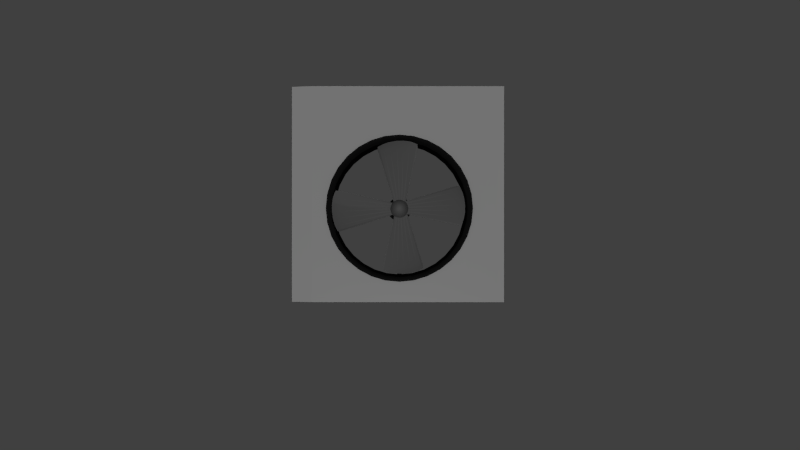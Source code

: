 # Source: pervane4.blend  (saved by Blender 2.70.0; exported with 4.5.12 LTS)
import bpy
from mathutils import Matrix  # noqa: F401  (used for matrix-valued properties, if any)

bpy.ops.wm.read_factory_settings(use_empty=True)
scene = bpy.context.scene
scene.name = 'Scene'

# ---- collections
col_collection_1 = bpy.data.collections.new('Collection 1'); scene.collection.children.link(col_collection_1)

# ---- materials (node trees are filled in below, after node groups)
mat_yuva = bpy.data.materials.new('yuva')
mat_yuva.alpha_threshold = 0.0
mat_yuva.use_transparent_shadow = False
mat_yuva.diffuse_color = (0.01599, 0.01599, 0.01599, 1.0)
mat_yuva.roughness = 0.5
mat_yuva.line_color = (0.0, 0.0, 0.0, 1.0)
mat_pervane = bpy.data.materials.new('pervane')
mat_pervane.alpha_threshold = 0.0
mat_pervane.use_transparent_shadow = False
mat_pervane.diffuse_color = (0.2529, 0.2529, 0.2529, 1.0)
mat_pervane.roughness = 0.5
mat_pervane.line_color = (0.0, 0.0, 0.0, 1.0)

# ---- material node trees

# ---- world
world_world = bpy.data.worlds.new('World'); scene.world = world_world
world_world.color = (0.05088, 0.05088, 0.05088)
world_world.use_sun_shadow = False
world_world.sun_shadow_jitter_overblur = 0.0
world_world.cycles.sampling_method = 'MANUAL'
world_world.cycles.sample_map_resolution = 256

# ---- cameras
cam_camera = bpy.data.cameras.new('Camera')
cam_camera.clip_end = 100.0
cam_camera.lens = 35.0
cam_camera.sensor_width = 64.0
cam_camera.sensor_height = 18.0
cam_camera.ortho_scale = 7.314
cam_camera.dof.focus_distance = 0.0
cam_camera.dof.aperture_fstop = 128.0

# ---- lights
light_point_001 = bpy.data.lights.new('Point.001', 'POINT')
light_point_001.transmission_factor = 0.0
light_point_001.energy = 100.0
light_point_001.shadow_buffer_clip_start = 0.5
light_point_001.shadow_soft_size = 0.1
light_point_001.shadow_maximum_resolution = 0.006
light_point_001.use_absolute_resolution = True
light_point_001.cycles.use_multiple_importance_sampling = False
light_sun = bpy.data.lights.new('Sun', 'SUN')
light_sun.transmission_factor = 0.0
light_sun.angle = 0.1993
light_sun.energy = 0.5
light_sun.shadow_buffer_clip_start = 0.5
light_sun.shadow_soft_size = 0.1
light_sun.shadow_cascade_max_distance = 1000.0
light_sun.cycles.use_multiple_importance_sampling = False

# ---- meshes
me_cube = bpy.data.meshes.new('Cube')
me_cube.from_pydata([(-1.0, 0.663, -1.0), (-1.0, 0.663, 1.0), (-1.0, 0.8567, 1.0), (-1.0, 0.8567, -1.0), (-1.0, -0.716, -1.0), (-1.0, -0.716, 1.0), (-0.657, 0.663, 1.0), (-0.657, 0.8567, 1.0), (-0.657, 0.8567, -1.0), (-0.657, 0.663, -1.0), (-1.0, -0.8838, -1.084), (-1.0, -0.8838, 0.9156), (-0.657, -0.716, 1.0), (-0.657, -0.716, -1.0), (0.651, 0.663, 1.0), (0.651, 0.8567, 1.0), (0.651, 0.8567, -1.0), (0.651, 0.663, -1.0), (-0.657, -0.8838, -1.084), (-0.657, -0.8838, 0.9156), (0.651, -0.716, 1.0), (-1.955e-07, -0.6, 1.0), (0.1171, -0.5885, 1.0), (0.2296, -0.5543, 1.0), (-0.1171, -0.5885, 1.0), (-0.2296, -0.5543, 1.0), (-0.3333, -0.4989, 1.0), (-0.4243, -0.4243, 1.0), (-0.4989, -0.3333, 1.0), (-0.5543, -0.2296, 1.0), (-0.5885, -0.1171, 1.0), (-0.6, 5.794e-07, 1.0), (-0.5885, 0.1171, 1.0), (-0.5543, 0.2296, 1.0), (-0.4989, 0.3333, 1.0), (-0.4243, 0.4243, 1.0), (-0.3333, 0.4989, 1.0), (-0.2296, 0.5543, 1.0), (-0.1171, 0.5885, 1.0), (0.0, 0.6, 1.0), (0.1171, 0.5885, 1.0), (0.2296, 0.5543, 1.0), (0.3333, 0.4989, 1.0), (0.4243, 0.4243, 1.0), (0.4989, 0.3333, 1.0), (0.5543, 0.2296, 1.0), (0.5885, 0.1171, 1.0), (0.6, 4.53e-08, 1.0), (0.5885, -0.1171, 1.0), (0.5543, -0.2296, 1.0), (0.4989, -0.3333, 1.0), (0.4243, -0.4243, 1.0), (0.3333, -0.4989, 1.0), (-0.6, 5.794e-07, -1.0), (-0.5885, 0.1171, -1.0), (-0.5543, 0.2296, -1.0), (-0.5885, -0.1171, -1.0), (-0.5543, -0.2296, -1.0), (-0.4989, -0.3333, -1.0), (-0.4243, -0.4243, -1.0), (-0.3333, -0.4989, -1.0), (-0.2296, -0.5543, -1.0), (-0.1171, -0.5885, -1.0), (0.651, -0.716, -1.0), (-0.4989, 0.3333, -1.0), (-1.955e-07, -0.6, -1.0), (0.1171, -0.5885, -1.0), (0.2296, -0.5543, -1.0), (0.3333, -0.4989, -1.0), (0.4243, -0.4243, -1.0), (0.4989, -0.3333, -1.0), (0.5543, -0.2296, -1.0), (0.5885, -0.1171, -1.0), (0.6, 4.53e-08, -1.0), (0.5885, 0.1171, -1.0), (0.5543, 0.2296, -1.0), (0.4989, 0.3333, -1.0), (0.4243, 0.4243, -1.0), (0.3333, 0.4989, -1.0), (0.2296, 0.5543, -1.0), (0.1171, 0.5885, -1.0), (0.0, 0.6, -1.0), (-0.1171, 0.5885, -1.0), (-0.2296, 0.5543, -1.0), (-0.3333, 0.4989, -1.0), (-0.4243, 0.4243, -1.0), (0.7681, 0.663, 1.0), (0.7681, 0.8567, 1.0), (0.7681, 0.8567, -1.0), (0.7681, 0.663, -1.0), (0.651, -0.8838, -1.084), (0.651, -0.8838, 0.9156), (0.7681, -0.716, 1.0), (0.7681, -0.716, -1.0), (0.7681, -0.8838, -1.084), (0.7681, -0.8838, 0.9156)], [], [(0, 1, 2, 3), (87, 88, 16, 15), (95, 94, 93, 92), (18, 19, 11, 10), (16, 88, 89, 17), (7, 2, 1, 6), (15, 16, 8, 7), (91, 90, 94, 95), (8, 16, 17, 9), (87, 15, 14, 86), (19, 18, 90, 91), (0, 9, 13, 4), (7, 8, 3, 2), (86, 14, 20, 92), (6, 1, 5, 12), (17, 89, 93, 63), (9, 0, 3, 8), (15, 7, 6, 14), (85, 64, 9), (9, 84, 85), (9, 83, 84), (9, 82, 83), (9, 81, 82), (9, 17, 81), (17, 80, 81), (17, 79, 80), (17, 78, 79), (17, 77, 78), (17, 76, 77), (17, 75, 76), (17, 74, 75), (17, 73, 74), (17, 63, 73), (63, 72, 73), (63, 71, 72), (63, 70, 71), (63, 69, 70), (63, 68, 69), (63, 67, 68), (63, 66, 67), (63, 65, 66), (63, 13, 62, 65), (64, 55, 9), (13, 61, 62), (13, 60, 61), (13, 59, 60), (13, 58, 59), (13, 57, 58), (13, 56, 57), (13, 53, 56), (55, 54, 9), (54, 53, 9), (13, 9, 53), (86, 89, 88, 87), (52, 23, 20), (20, 51, 52), (20, 50, 51), (20, 49, 50), (20, 48, 49), (20, 47, 48), (20, 14, 47), (14, 46, 47), (14, 45, 46), (14, 44, 45), (14, 43, 44), (14, 42, 43), (14, 41, 42), (14, 40, 41), (14, 39, 40), (14, 6, 39), (6, 38, 39), (6, 37, 38), (6, 36, 37), (6, 35, 36), (6, 34, 35), (6, 33, 34), (6, 32, 33), (6, 31, 32), (6, 12, 31), (12, 30, 31), (12, 29, 30), (12, 28, 29), (12, 27, 28), (12, 26, 27), (12, 25, 26), (12, 24, 25), (12, 20, 21, 24), (22, 21, 20), (23, 22, 20), (1, 0, 4, 5), (20, 12, 19, 91), (92, 93, 89, 86), (63, 93, 94, 90), (12, 5, 11, 19), (13, 63, 90, 18), (92, 20, 91, 95), (10, 11, 5, 4), (4, 13, 18, 10), (80, 40, 39, 81), (79, 41, 40, 80), (78, 42, 41, 79), (77, 43, 42, 78), (76, 44, 43, 77), (75, 45, 44, 76), (74, 46, 45, 75), (73, 47, 46, 74), (72, 48, 47, 73), (71, 49, 48, 72), (70, 50, 49, 71), (69, 51, 50, 70), (68, 52, 51, 69), (67, 23, 52, 68), (66, 22, 23, 67), (65, 21, 22, 66), (62, 24, 21, 65), (61, 25, 24, 62), (60, 26, 25, 61), (59, 27, 26, 60), (58, 28, 27, 59), (57, 29, 28, 58), (56, 30, 29, 57), (53, 31, 30, 56), (54, 32, 31, 53), (55, 33, 32, 54), (64, 34, 33, 55), (85, 35, 34, 64), (84, 36, 35, 85), (83, 37, 36, 84), (38, 82, 81, 39), (82, 38, 37, 83)])
me_cube.use_remesh_preserve_volume = False
me_cube.use_remesh_preserve_attributes = False
me_cube.use_mirror_vertex_groups = False
me_cube.update()
me_cube_005 = bpy.data.meshes.new('Cube.005')
me_cube_005.from_pydata([(0.03333, -30.0, -1.0), (-0.03333, -30.0, -1.0), (-0.03333, 30.0, -1.0), (0.03333, 30.0, -1.0), (0.03333, -30.0, 1.0), (-0.03333, -30.0, 1.0), (-0.03333, 30.0, 1.0), (0.03333, 30.0, 1.0), (-1.0, -1.0, -1.0), (-1.0, 1.0, -1.0), (1.0, 1.0, -1.0), (1.0, -1.0, -1.0), (-1.0, -1.0, 1.0), (-1.0, 1.0, 1.0), (1.0, 1.0, 1.0), (1.0, -1.0, 1.0), (-0.001208, 30.0, -0.1729), (-0.001208, 30.0, 39.83), (0.1939, 29.42, -0.1729), (0.1939, 29.42, 39.83), (0.3815, 27.72, -0.1729), (0.3815, 27.72, 39.83), (0.5544, 24.94, -0.1729), (0.5544, 24.94, 39.83), (0.7059, 21.21, -0.1729), (0.7059, 21.21, 39.83), (0.8303, 16.67, -0.1729), (0.8303, 16.67, 39.83), (0.9227, 11.48, -0.1729), (0.9227, 11.48, 39.83), (0.9796, 5.853, -0.1729), (0.9796, 5.853, 39.83), (0.9988, 2.265e-06, -0.1729), (0.9988, 2.265e-06, 39.83), (0.9796, -5.853, -0.1729), (0.9796, -5.853, 39.83), (0.9227, -11.48, -0.1729), (0.9227, -11.48, 39.83), (0.8303, -16.67, -0.1729), (0.8303, -16.67, 39.83), (0.7059, -21.21, -0.1729), (0.7059, -21.21, 39.83), (0.5544, -24.94, -0.1729), (0.5544, -24.94, 39.83), (0.3815, -27.72, -0.1729), (0.3815, -27.72, 39.83), (0.1939, -29.42, -0.1729), (0.1939, -29.42, 39.83), (-0.001208, -30.0, -0.1729), (-0.001208, -30.0, 39.83), (-0.1963, -29.42, -0.1729), (-0.1963, -29.42, 39.83), (-0.3839, -27.72, -0.1729), (-0.3839, -27.72, 39.83), (-0.5568, -24.94, -0.1729), (-0.5568, -24.94, 39.83), (-0.7083, -21.21, -0.1729), (-0.7083, -21.21, 39.83), (-0.8327, -16.67, -0.1729), (-0.8327, -16.67, 39.83), (-0.9251, -11.48, -0.1729), (-0.9251, -11.48, 39.83), (-0.982, -5.853, -0.1729), (-0.982, -5.853, 39.83), (-1.001, 2.897e-05, -0.1729), (-1.001, 2.897e-05, 39.83), (-0.982, 5.853, -0.1729), (-0.982, 5.853, 39.83), (-0.9251, 11.48, -0.1729), (-0.9251, 11.48, 39.83), (-0.8327, 16.67, -0.1729), (-0.8327, 16.67, 39.83), (-0.7083, 21.21, -0.1729), (-0.7083, 21.21, 39.83), (-0.5568, 24.94, -0.1729), (-0.5568, 24.94, 39.83), (-0.3839, 27.72, -0.1729), (-0.3839, 27.72, 39.83), (-0.1963, 29.42, -0.1729), (-0.1963, 29.42, 39.83), (-0.001208, 29.23, 39.83), (0.1889, 28.67, 39.83), (0.3717, 27.01, 39.83), (0.5402, 24.31, 39.83), (0.6878, 20.67, 39.83), (0.809, 16.24, 39.83), (0.8991, 11.19, 39.83), (0.9545, 5.703, 39.83), (0.9732, 2.425e-06, 39.83), (0.9545, -5.703, 39.83), (0.8991, -11.19, 39.83), (0.809, -16.24, 39.83), (0.6878, -20.67, 39.83), (0.5402, -24.31, 39.83), (0.3717, -27.01, 39.83), (0.1889, -28.67, 39.83), (-0.001208, -29.23, 39.83), (-0.1913, -28.67, 39.83), (-0.3741, -27.01, 39.83), (-0.5426, -24.31, 39.83), (-0.6903, -20.67, 39.83), (-0.8114, -16.24, 39.83), (-0.9015, -11.19, 39.83), (-0.9569, -5.703, 39.83), (-0.9757, 2.845e-05, 39.83), (-0.9569, 5.703, 39.83), (-0.9015, 11.19, 39.83), (-0.8114, 16.24, 39.83), (-0.6903, 20.67, 39.83), (-0.5426, 24.31, 39.83), (-0.3741, 27.01, 39.83), (-0.1913, 28.67, 39.83), (-0.1913, 28.67, -0.1729), (-0.3741, 27.01, -0.1729), (-0.5426, 24.31, -0.1729), (-0.6903, 20.67, -0.1729), (-0.8114, 16.24, -0.1729), (-0.9015, 11.19, -0.1729), (-0.9569, 5.703, -0.1729), (-0.9757, 2.845e-05, -0.1729), (-0.9569, -5.703, -0.1729), (-0.9015, -11.19, -0.1729), (-0.8114, -16.24, -0.1729), (-0.6903, -20.67, -0.1729), (-0.5426, -24.31, -0.1729), (-0.3741, -27.01, -0.1729), (-0.1913, -28.67, -0.1729), (-0.001208, -29.23, -0.1729), (0.1889, -28.67, -0.1729), (0.3717, -27.01, -0.1729), (0.5402, -24.31, -0.1729), (0.6878, -20.67, -0.1729), (0.809, -16.24, -0.1729), (0.8991, -11.19, -0.1729), (0.9545, -5.703, -0.1729), (0.9732, 2.425e-06, -0.1729), (0.9545, 5.703, -0.1729), (0.8991, 11.19, -0.1729), (0.809, 16.24, -0.1729), (0.6878, 20.67, -0.1729), (0.5402, 24.31, -0.1729), (0.3717, 27.01, -0.1729), (0.1889, 28.67, -0.1729), (-0.001208, 29.23, -0.1729), (-0.08618, 2.542e-07, 19.47), (-0.08453, 0.5044, 19.47), (-0.07962, 0.9894, 19.47), (-0.07166, 1.436, 19.47), (-0.06094, 1.828, 19.47), (-0.04788, 2.15, 19.47), (-0.03298, 2.389, 19.47), (-0.01681, 2.536, 19.47), (4.14e-08, 2.586, 19.47), (0.01681, 2.536, 19.47), (0.03298, 2.389, 19.47), (0.04788, 2.15, 19.47), (0.06094, 1.828, 19.47), (0.07166, 1.436, 19.47), (0.07962, 0.9894, 19.47), (0.08453, 0.5044, 19.47), (0.08618, -1.545e-08, 19.47), (0.08453, -0.5044, 19.47), (0.07962, -0.9894, 19.47), (0.07166, -1.436, 19.47), (0.06094, -1.828, 19.47), (0.04788, -2.15, 19.47), (0.03298, -2.389, 19.47), (0.01681, -2.536, 19.47), (2.598e-08, -2.586, 19.47), (-0.01681, -2.536, 19.47), (-0.03298, -2.389, 19.47), (-0.04788, -2.15, 19.47), (-0.06094, -1.828, 19.47), (-0.07166, -1.436, 19.47), (-0.07962, -0.9894, 19.47), (-0.08453, -0.5044, 19.47), (-0.1717, -1.254e-07, 17.56), (-0.1684, 1.005, 17.56), (-0.1586, 1.971, 17.56), (-0.1427, 2.861, 17.56), (-0.1214, 3.642, 17.56), (-0.09537, 4.282, 17.56), (-0.06569, 4.758, 17.56), (-0.03349, 5.051, 17.56), (5.117e-08, 5.15, 17.56), (0.03349, 5.051, 17.56), (0.06569, 4.758, 17.56), (0.09537, 4.282, 17.56), (0.1214, 3.642, 17.56), (0.1427, 2.861, 17.56), (0.1586, 1.971, 17.56), (0.1684, 1.005, 17.56), (0.1717, -6.626e-07, 17.56), (0.1684, -1.005, 17.56), (0.1586, -1.971, 17.56), (0.1427, -2.861, 17.56), (0.1214, -3.642, 17.56), (0.09537, -4.282, 17.56), (0.06569, -4.758, 17.56), (0.03349, -5.051, 17.56), (2.047e-08, -5.15, 17.56), (-0.03349, -5.051, 17.56), (-0.06569, -4.758, 17.56), (-0.09537, -4.282, 17.56), (-0.1214, -3.642, 17.56), (-0.1427, -2.861, 17.56), (-0.1586, -1.971, 17.56), (-0.1684, -1.005, 17.56), (-0.1717, -1.254e-07, 3.31), (-0.1684, 1.005, 3.31), (-0.1586, 1.971, 3.31), (-0.1427, 2.861, 3.31), (-0.1214, 3.642, 3.31), (-0.09537, 4.282, 3.31), (-0.06569, 4.758, 3.31), (-0.03349, 5.051, 3.31), (4.775e-08, 5.15, 3.31), (0.03349, 5.051, 3.31), (0.06569, 4.758, 3.31), (0.09537, 4.282, 3.31), (0.1214, 3.642, 3.31), (0.1427, 2.861, 3.31), (0.1586, 1.971, 3.31), (0.1684, 1.005, 3.31), (0.1717, -6.626e-07, 3.31), (0.1684, -1.005, 3.31), (0.1586, -1.971, 3.31), (0.1427, -2.861, 3.31), (0.1214, -3.642, 3.31), (0.09537, -4.282, 3.31), (0.06569, -4.758, 3.31), (0.03349, -5.051, 3.31), (1.705e-08, -5.15, 3.31), (-0.03349, -5.051, 3.31), (-0.06569, -4.758, 3.31), (-0.09537, -4.282, 3.31), (-0.1214, -3.642, 3.31), (-0.1427, -2.861, 3.31), (-0.1586, -1.971, 3.31), (-0.1684, -1.005, 3.31), (-0.0981, 2.285e-07, 0.5005), (-0.09621, 0.5741, 0.5005), (-0.09063, 1.126, 0.5005), (-0.08156, 1.635, 0.5005), (-0.06936, 2.081, 0.5005), (-0.0545, 2.447, 0.5005), (-0.03754, 2.719, 0.5005), (-0.01914, 2.886, 0.5005), (4.197e-08, 2.943, 0.5005), (0.01914, 2.886, 0.5005), (0.03754, 2.719, 0.5005), (0.0545, 2.447, 0.5005), (0.06936, 2.081, 0.5005), (0.08156, 1.635, 0.5005), (0.09063, 1.126, 0.5005), (0.09621, 0.5741, 0.5005), (0.0981, -7.849e-08, 0.5005), (0.09621, -0.5741, 0.5005), (0.09063, -1.126, 0.5005), (0.08156, -1.635, 0.5005), (0.06936, -2.081, 0.5005), (0.0545, -2.447, 0.5005), (0.03754, -2.719, 0.5005), (0.01914, -2.886, 0.5005), (2.443e-08, -2.943, 0.5005), (-0.01914, -2.886, 0.5005), (-0.03754, -2.719, 0.5005), (-0.0545, -2.447, 0.5005), (-0.06936, -2.081, 0.5005), (-0.08156, -1.635, 0.5005), (-0.09063, -1.126, 0.5005), (-0.09621, -0.5741, 0.5005), (-0.03527, 4.804e-07, 19.47), (-0.0346, 0.2064, 19.47), (-0.03259, 0.405, 19.47), (-0.02933, 0.5879, 19.47), (-0.02494, 0.7483, 19.47), (-0.0196, 0.8799, 19.47), (-0.0135, 0.9777, 19.47), (-0.006882, 1.038, 19.47), (3.557e-08, 1.058, 19.47), (0.006882, 1.038, 19.47), (0.0135, 0.9777, 19.47), (0.0196, 0.8799, 19.47), (0.02494, 0.7483, 19.47), (0.02933, 0.5879, 19.47), (0.03259, 0.405, 19.47), (0.0346, 0.2064, 19.47), (0.03527, 3.7e-07, 19.47), (0.0346, -0.2064, 19.47), (0.03259, -0.405, 19.47), (0.02933, -0.5879, 19.47), (0.02494, -0.7483, 19.47), (0.0196, -0.8799, 19.47), (0.0135, -0.9777, 19.47), (0.006882, -1.038, 19.47), (2.927e-08, -1.058, 19.47), (-0.006882, -1.038, 19.47), (-0.0135, -0.9777, 19.47), (-0.0196, -0.8799, 19.47), (-0.02494, -0.7483, 19.47), (-0.02933, -0.5879, 19.47), (-0.03259, -0.405, 19.47), (-0.0346, -0.2064, 19.47), (-0.03527, 4.804e-07, 21.21), (-0.0346, 0.2064, 21.21), (-0.03259, 0.405, 21.21), (-0.02933, 0.5879, 21.21), (-0.02494, 0.7483, 21.21), (-0.0196, 0.8799, 21.21), (-0.0135, 0.9777, 21.21), (-0.006882, 1.038, 21.21), (3.742e-08, 1.058, 21.21), (0.006882, 1.038, 21.21), (0.0135, 0.9777, 21.21), (0.0196, 0.8799, 21.21), (0.02494, 0.7483, 21.21), (0.02933, 0.5879, 21.21), (0.03259, 0.405, 21.21), (0.0346, 0.2064, 21.21), (0.03527, 3.7e-07, 21.21), (0.0346, -0.2064, 21.21), (0.03259, -0.405, 21.21), (0.02933, -0.5879, 21.21), (0.02494, -0.7483, 21.21), (0.0196, -0.8799, 21.21), (0.0135, -0.9777, 21.21), (0.006882, -1.038, 21.21), (3.111e-08, -1.058, 21.21), (-0.006882, -1.038, 21.21), (-0.0135, -0.9777, 21.21), (-0.0196, -0.8799, 21.21), (-0.02494, -0.7483, 21.21), (-0.02933, -0.5879, 21.21), (-0.03259, -0.405, 21.21), (-0.0346, -0.2064, 21.21)], [(105, 64)], [(1, 0, 4, 5), (5, 6, 2, 1), (6, 7, 3, 2), (0, 3, 7, 4), (0, 1, 2, 3), (7, 6, 5, 4), (12, 13, 9, 8), (13, 14, 10, 9), (14, 15, 11, 10), (15, 12, 8, 11), (8, 9, 10, 11), (15, 14, 13, 12), (16, 17, 19, 18), (18, 19, 21, 20), (20, 21, 23, 22), (22, 23, 25, 24), (24, 25, 27, 26), (26, 27, 29, 28), (28, 29, 31, 30), (30, 31, 33, 32), (32, 33, 35, 34), (34, 35, 37, 36), (36, 37, 39, 38), (38, 39, 41, 40), (40, 41, 43, 42), (42, 43, 45, 44), (44, 45, 47, 46), (46, 47, 49, 48), (48, 49, 51, 50), (50, 51, 53, 52), (52, 53, 55, 54), (54, 55, 57, 56), (56, 57, 59, 58), (58, 59, 61, 60), (60, 61, 63, 62), (62, 63, 65, 64), (64, 65, 67, 66), (66, 67, 69, 68), (68, 69, 71, 70), (70, 71, 73, 72), (72, 73, 75, 74), (74, 75, 77, 76), (31, 29, 86, 87), (78, 79, 17, 16), (76, 77, 79, 78), (104, 103, 120, 119), (69, 67, 105, 106), (45, 43, 93, 94), (21, 19, 81, 82), (59, 57, 100, 101), (35, 33, 88, 89), (73, 71, 107, 108), (49, 47, 95, 96), (25, 23, 83, 84), (63, 61, 102, 103), (19, 17, 80, 81), (39, 37, 90, 91), (77, 75, 109, 110), (53, 51, 97, 98), (29, 27, 85, 86), (67, 65, 104, 105), (43, 41, 92, 93), (17, 79, 111, 80), (57, 55, 99, 100), (33, 31, 87, 88), (71, 69, 106, 107), (47, 45, 94, 95), (23, 21, 82, 83), (61, 59, 101, 102), (37, 35, 89, 90), (75, 73, 108, 109), (51, 49, 96, 97), (27, 25, 84, 85), (65, 63, 103, 104), (41, 39, 91, 92), (79, 77, 110, 111), (55, 53, 98, 99), (109, 108, 115, 114), (83, 82, 141, 140), (88, 87, 136, 135), (93, 92, 131, 130), (98, 97, 126, 125), (103, 102, 121, 120), (108, 107, 116, 115), (82, 81, 142, 141), (87, 86, 137, 136), (92, 91, 132, 131), (97, 96, 127, 126), (102, 101, 122, 121), (107, 106, 117, 116), (80, 111, 112, 143), (81, 80, 143, 142), (86, 85, 138, 137), (91, 90, 133, 132), (96, 95, 128, 127), (101, 100, 123, 122), (106, 105, 118, 117), (111, 110, 113, 112), (85, 84, 139, 138), (90, 89, 134, 133), (95, 94, 129, 128), (100, 99, 124, 123), (105, 104, 119, 118), (110, 109, 114, 113), (84, 83, 140, 139), (89, 88, 135, 134), (94, 93, 130, 129), (99, 98, 125, 124), (137, 28, 30, 136), (138, 26, 28, 137), (139, 24, 26, 138), (140, 22, 24, 139), (141, 20, 22, 140), (142, 18, 20, 141), (143, 16, 18, 142), (112, 78, 16, 143), (113, 76, 78, 112), (114, 74, 76, 113), (115, 72, 74, 114), (116, 70, 72, 115), (117, 68, 70, 116), (118, 66, 68, 117), (119, 64, 66, 118), (120, 62, 64, 119), (121, 60, 62, 120), (122, 58, 60, 121), (123, 56, 58, 122), (124, 54, 56, 123), (125, 52, 54, 124), (126, 50, 52, 125), (127, 48, 50, 126), (128, 46, 48, 127), (129, 44, 46, 128), (130, 42, 44, 129), (131, 40, 42, 130), (132, 38, 40, 131), (133, 36, 38, 132), (134, 34, 36, 133), (135, 32, 34, 134), (136, 30, 32, 135), (170, 169, 297, 298), (168, 169, 201, 200), (203, 204, 236, 235), (163, 164, 196, 195), (158, 159, 191, 190), (153, 154, 186, 185), (148, 149, 181, 180), (174, 175, 207, 206), (169, 170, 202, 201), (164, 165, 197, 196), (159, 160, 192, 191), (154, 155, 187, 186), (149, 150, 182, 181), (144, 145, 177, 176), (175, 144, 176, 207), (170, 171, 203, 202), (165, 166, 198, 197), (160, 161, 193, 192), (155, 156, 188, 187), (150, 151, 183, 182), (145, 146, 178, 177), (171, 172, 204, 203), (166, 167, 199, 198), (161, 162, 194, 193), (156, 157, 189, 188), (151, 152, 184, 183), (146, 147, 179, 178), (172, 173, 205, 204), (167, 168, 200, 199), (162, 163, 195, 194), (157, 158, 190, 189), (152, 153, 185, 184), (147, 148, 180, 179), (173, 174, 206, 205), (238, 239, 271, 270), (198, 199, 231, 230), (193, 194, 226, 225), (188, 189, 221, 220), (183, 184, 216, 215), (178, 179, 211, 210), (204, 205, 237, 236), (199, 200, 232, 231), (194, 195, 227, 226), (189, 190, 222, 221), (184, 185, 217, 216), (179, 180, 212, 211), (205, 206, 238, 237), (200, 201, 233, 232), (195, 196, 228, 227), (190, 191, 223, 222), (185, 186, 218, 217), (180, 181, 213, 212), (206, 207, 239, 238), (201, 202, 234, 233), (196, 197, 229, 228), (191, 192, 224, 223), (186, 187, 219, 218), (181, 182, 214, 213), (176, 177, 209, 208), (207, 176, 208, 239), (202, 203, 235, 234), (197, 198, 230, 229), (192, 193, 225, 224), (187, 188, 220, 219), (182, 183, 215, 214), (177, 178, 210, 209), (233, 234, 266, 265), (228, 229, 261, 260), (223, 224, 256, 255), (218, 219, 251, 250), (213, 214, 246, 245), (208, 209, 241, 240), (239, 208, 240, 271), (234, 235, 267, 266), (229, 230, 262, 261), (224, 225, 257, 256), (219, 220, 252, 251), (214, 215, 247, 246), (209, 210, 242, 241), (235, 236, 268, 267), (230, 231, 263, 262), (225, 226, 258, 257), (220, 221, 253, 252), (215, 216, 248, 247), (210, 211, 243, 242), (236, 237, 269, 268), (231, 232, 264, 263), (226, 227, 259, 258), (221, 222, 254, 253), (216, 217, 249, 248), (211, 212, 244, 243), (237, 238, 270, 269), (232, 233, 265, 264), (227, 228, 260, 259), (222, 223, 255, 254), (217, 218, 250, 249), (212, 213, 245, 244), (275, 274, 306, 307), (165, 164, 292, 293), (160, 159, 287, 288), (155, 154, 282, 283), (150, 149, 277, 278), (145, 144, 272, 273), (144, 175, 303, 272), (171, 170, 298, 299), (166, 165, 293, 294), (161, 160, 288, 289), (156, 155, 283, 284), (151, 150, 278, 279), (146, 145, 273, 274), (172, 171, 299, 300), (167, 166, 294, 295), (162, 161, 289, 290), (157, 156, 284, 285), (152, 151, 279, 280), (147, 146, 274, 275), (173, 172, 300, 301), (168, 167, 295, 296), (163, 162, 290, 291), (158, 157, 285, 286), (153, 152, 280, 281), (148, 147, 275, 276), (174, 173, 301, 302), (169, 168, 296, 297), (164, 163, 291, 292), (159, 158, 286, 287), (154, 153, 281, 282), (149, 148, 276, 277), (175, 174, 302, 303), (301, 300, 332, 333), (296, 295, 327, 328), (291, 290, 322, 323), (286, 285, 317, 318), (281, 280, 312, 313), (276, 275, 307, 308), (302, 301, 333, 334), (297, 296, 328, 329), (292, 291, 323, 324), (287, 286, 318, 319), (282, 281, 313, 314), (277, 276, 308, 309), (303, 302, 334, 335), (298, 297, 329, 330), (293, 292, 324, 325), (288, 287, 319, 320), (283, 282, 314, 315), (278, 277, 309, 310), (273, 272, 304, 305), (272, 303, 335, 304), (299, 298, 330, 331), (294, 293, 325, 326), (289, 288, 320, 321), (284, 283, 315, 316), (279, 278, 310, 311), (274, 273, 305, 306), (300, 299, 331, 332), (295, 294, 326, 327), (290, 289, 321, 322), (285, 284, 316, 317), (280, 279, 311, 312)])
me_cube_005.polygons.foreach_set('use_smooth', [0, 0, 0, 0, 0, 0, 0, 0, 0, 0, 0, 0, 1, 1, 1, 1, 1, 1, 1, 1, 1, 1, 1, 1, 1, 1, 1, 1, 1, 1, 1, 1, 1, 1, 1, 1, 1, 1, 1, 1, 1, 1, 1, 1, 1, 1, 1, 1, 1, 1, 1, 1, 1, 1, 1, 1, 1, 1, 1, 1, 1, 1, 1, 1, 1, 1, 1, 1, 1, 1, 1, 1, 1, 1, 1, 1, 1, 1, 1, 1, 1, 1, 1, 1, 1, 1, 1, 1, 1, 1, 1, 1, 1, 1, 1, 1, 1, 1, 1, 1, 1, 1, 1, 1, 1, 1, 1, 1, 1, 1, 1, 1, 1, 1, 1, 1, 1, 1, 1, 1, 1, 1, 1, 1, 1, 1, 1, 1, 1, 1, 1, 1, 1, 1, 1, 1, 1, 1, 1, 1, 1, 1, 1, 1, 1, 1, 1, 1, 1, 1, 1, 1, 1, 1, 1, 1, 1, 1, 1, 1, 1, 1, 1, 1, 1, 1, 1, 1, 1, 1, 1, 1, 1, 1, 1, 1, 1, 1, 1, 1, 1, 1, 1, 1, 1, 1, 1, 1, 1, 1, 1, 1, 1, 1, 1, 1, 1, 1, 1, 1, 1, 1, 1, 1, 1, 1, 1, 1, 1, 1, 1, 1, 1, 1, 1, 1, 1, 1, 1, 1, 1, 1, 1, 1, 1, 1, 1, 1, 1, 1, 1, 1, 1, 1, 1, 1, 1, 1, 1, 1, 1, 1, 1, 1, 1, 1, 1, 1, 1, 1, 1, 1, 1, 1, 1, 1, 1, 1, 1, 1, 1, 1, 1, 1, 1, 1, 1, 1, 1, 1, 1, 1, 1, 1, 1, 1, 1, 1, 1, 1, 1, 1, 1, 1, 1, 1, 1, 1, 1, 1, 1, 1, 1, 1, 1, 1, 1, 1, 1, 1])
me_cube_005.materials.append(mat_yuva)
me_cube_005.use_remesh_preserve_volume = False
me_cube_005.use_remesh_preserve_attributes = False
me_cube_005.use_mirror_vertex_groups = False
me_cube_005.update()
me_sphere = bpy.data.meshes.new('Sphere')
me_sphere.from_pydata([(6.539, -1.127, 0.531), (6.539, -1.127, 0.5879), (6.27, -1.657, 0.6894), (6.27, -1.657, 0.6324), (5.886, -1.682, 0.6321), (5.886, -1.682, 0.6835), (0.4735, -0.4711, 0.3257), (0.4735, -0.4711, 0.2703), (0.1677, 0.6213, 0.2364), (0.1677, 0.6213, 0.3191), (0.1677, 0.636, 0.3191), (0.1677, 0.636, 0.2364), (0.4027, 0.7949, 0.2298), (0.4027, 0.7949, 0.2923), (6.036, 2.534, -0.1096), (6.036, 2.534, -0.1662), (0.3692, -0.3359, 0.236), (6.112, -1.067, 0.4908), (5.897, -1.538, 0.5789), (0.2999, -0.3359, 0.2365), (6.112, -1.067, 0.5908), (0.3692, -0.3359, 0.336), (0.2999, -0.3359, 0.3365), (5.897, -1.538, 0.6789), (6.35, 2.518, -0.1666), (6.35, 2.518, -0.1096), (6.577, 1.989, -0.008258), (6.577, 1.989, -0.0652), (6.64, 1.789, -0.02696), (6.64, 1.789, 0.02988), (6.748, 1.26, 0.1312), (6.748, 1.26, 0.07432), (6.774, 1.06, 0.1126), (6.774, 1.06, 0.1694), (6.805, 0.531, 0.2706), (6.805, 0.531, 0.2138), (6.804, 0.331, 0.2521), (6.804, 0.331, 0.3089), (6.766, -0.1981, 0.4102), (6.766, -0.1981, 0.3534), (6.736, -0.398, 0.3916), (6.736, -0.398, 0.4484), (6.612, -0.9272, 0.5497), (6.612, -0.9272, 0.4929), (0.1677, -0.311, 0.2369), (0.1677, -0.311, 0.3185), (0.1677, -0.3069, 0.3185), (0.1677, -0.3069, 0.2369), (0.1677, -0.1234, 0.2369), (0.1677, -0.1234, 0.3185), (0.1677, -0.1214, 0.3183), (0.1677, -0.1214, 0.2371), (0.1677, 0.06609, 0.2371), (0.1677, 0.06609, 0.3183), (0.1677, 0.06609, 0.3183), (0.1677, 0.06609, 0.2371), (0.1677, 0.2536, 0.2371), (0.1677, 0.2536, 0.3183), (0.1677, 0.2597, 0.319), (0.1677, 0.2597, 0.2365), (0.1677, 0.4351, 0.2365), (0.1677, 0.4351, 0.319), (0.1677, 0.4485, 0.3191), (0.1677, 0.4485, 0.2364), (0.2852, 0.6649, 0.2194), (5.952, 2.332, -0.1474), (6.12, 1.907, -0.06866), (0.3407, 0.6649, 0.2198), (0.3407, 0.4775, 0.2198), (6.17, 1.671, -0.02321), (6.265, 1.175, 0.06898), (0.4511, 0.4766, 0.221), (0.4511, 0.2879, 0.221), (6.276, 1.022, 0.09823), (6.313, 0.4579, 0.2036), (0.633, 0.2745, 0.2266), (0.633, 0.08318, 0.2266), (6.311, 0.3634, 0.2217), (6.281, -0.2165, 0.3301), (0.5103, 0.05309, 0.2341), (0.5103, -0.1365, 0.2341), (6.269, -0.3395, 0.3537), (6.163, -0.8722, 0.4533), (0.3692, -0.1454, 0.236), (5.952, 2.332, -0.04741), (0.2852, 0.6649, 0.3194), (0.3407, 0.6649, 0.3198), (6.12, 1.907, 0.03134), (6.17, 1.671, 0.07679), (0.3407, 0.4775, 0.3198), (0.4511, 0.4766, 0.321), (6.265, 1.175, 0.169), (6.276, 1.022, 0.1982), (0.4511, 0.2879, 0.321), (0.633, 0.2745, 0.3266), (6.313, 0.4579, 0.3036), (6.311, 0.3634, 0.3217), (0.633, 0.08318, 0.3266), (0.5103, 0.05309, 0.3341), (6.281, -0.2165, 0.4301), (6.269, -0.3395, 0.4537), (0.5103, -0.1365, 0.3341), (0.3692, -0.1454, 0.336), (6.163, -0.8722, 0.5533), (1.163, 6.623, 0.531), (1.163, 6.623, 0.5879), (1.693, 6.355, 0.6894), (1.693, 6.355, 0.6324), (1.718, 5.971, 0.6321), (1.718, 5.971, 0.6835), (0.5075, 0.5581, 0.3257), (0.5075, 0.5581, 0.2703), (-0.5849, 0.2523, 0.2364), (-0.5849, 0.2523, 0.3191), (-0.5996, 0.2523, 0.3191), (-0.5996, 0.2523, 0.2364), (-0.7586, 0.4873, 0.2298), (-0.7586, 0.4873, 0.2923), (-2.498, 6.12, -0.1096), (-2.498, 6.12, -0.1662), (0.3722, 0.4538, 0.236), (1.103, 6.196, 0.4908), (1.574, 5.981, 0.5789), (0.3722, 0.3845, 0.2365), (1.103, 6.196, 0.5908), (0.3722, 0.4538, 0.336), (0.3722, 0.3845, 0.3365), (1.574, 5.981, 0.6789), (-2.482, 6.435, -0.1666), (-2.482, 6.435, -0.1096), (-1.952, 6.662, -0.008258), (-1.952, 6.662, -0.0652), (-1.753, 6.725, -0.02696), (-1.753, 6.725, 0.02988), (-1.224, 6.832, 0.1312), (-1.224, 6.832, 0.07432), (-1.024, 6.859, 0.1126), (-1.024, 6.859, 0.1694), (-0.4946, 6.89, 0.2706), (-0.4946, 6.89, 0.2138), (-0.2946, 6.889, 0.2521), (-0.2946, 6.889, 0.3089), (0.2345, 6.851, 0.4102), (0.2345, 6.851, 0.3534), (0.4343, 6.82, 0.3916), (0.4343, 6.82, 0.4484), (0.9636, 6.697, 0.5497), (0.9636, 6.697, 0.4929), (0.3473, 0.2523, 0.2369), (0.3473, 0.2523, 0.3185), (0.3433, 0.2523, 0.3185), (0.3433, 0.2523, 0.2369), (0.1598, 0.2523, 0.2369), (0.1598, 0.2523, 0.3185), (0.1578, 0.2523, 0.3183), (0.1578, 0.2523, 0.2371), (-0.02972, 0.2523, 0.2371), (-0.02972, 0.2523, 0.3183), (-0.02972, 0.2523, 0.3183), (-0.02972, 0.2523, 0.2371), (-0.2172, 0.2523, 0.2371), (-0.2172, 0.2523, 0.3183), (-0.2233, 0.2523, 0.319), (-0.2233, 0.2523, 0.2365), (-0.3987, 0.2523, 0.2365), (-0.3987, 0.2523, 0.319), (-0.4121, 0.2523, 0.3191), (-0.4121, 0.2523, 0.2364), (-0.6286, 0.3698, 0.2194), (-2.295, 6.037, -0.1474), (-1.871, 6.204, -0.06866), (-0.6286, 0.4253, 0.2198), (-0.4411, 0.4253, 0.2198), (-1.634, 6.255, -0.02321), (-1.139, 6.35, 0.06898), (-0.4402, 0.5357, 0.221), (-0.2515, 0.5357, 0.221), (-0.9859, 6.361, 0.09823), (-0.4215, 6.397, 0.2036), (-0.2381, 0.7176, 0.2266), (-0.0468, 0.7176, 0.2266), (-0.327, 6.395, 0.2217), (0.2529, 6.366, 0.3301), (-0.01671, 0.5949, 0.2341), (0.1729, 0.5949, 0.2341), (0.3759, 6.353, 0.3537), (0.9086, 6.248, 0.4533), (0.1818, 0.4538, 0.236), (-2.295, 6.037, -0.04741), (-0.6286, 0.3698, 0.3194), (-0.6286, 0.4253, 0.3198), (-1.871, 6.204, 0.03134), (-1.634, 6.255, 0.07679), (-0.4411, 0.4253, 0.3198), (-0.4402, 0.5357, 0.321), (-1.139, 6.35, 0.169), (-0.9859, 6.361, 0.1982), (-0.2515, 0.5357, 0.321), (-0.2381, 0.7176, 0.3266), (-0.4215, 6.397, 0.3036), (-0.327, 6.395, 0.3217), (-0.0468, 0.7176, 0.3266), (-0.01671, 0.5949, 0.3341), (0.2529, 6.366, 0.4301), (0.3759, 6.353, 0.4537), (0.1729, 0.5949, 0.3341), (0.1818, 0.4538, 0.336), (0.9086, 6.248, 0.5533), (-1.285, -6.81, 0.531), (-1.285, -6.81, 0.5879), (-1.815, -6.541, 0.6894), (-1.815, -6.541, 0.6324), (-1.84, -6.157, 0.6321), (-1.84, -6.157, 0.6835), (-0.6293, -0.7446, 0.3257), (-0.6293, -0.7446, 0.2703), (0.4631, -0.4388, 0.2364), (0.4631, -0.4388, 0.3191), (0.4778, -0.4388, 0.3191), (0.4778, -0.4388, 0.2364), (0.6367, -0.6737, 0.2298), (0.6367, -0.6737, 0.2923), (2.376, -6.307, -0.1096), (2.376, -6.307, -0.1662), (-0.4941, -0.6403, 0.236), (-1.225, -6.383, 0.4908), (-1.696, -6.168, 0.5789), (-0.4941, -0.571, 0.2365), (-1.225, -6.383, 0.5908), (-0.4941, -0.6403, 0.336), (-0.4941, -0.571, 0.3365), (-1.696, -6.168, 0.6789), (2.36, -6.621, -0.1666), (2.36, -6.621, -0.1096), (1.83, -6.849, -0.008258), (1.83, -6.849, -0.0652), (1.631, -6.912, -0.02696), (1.631, -6.912, 0.02988), (1.102, -7.019, 0.1312), (1.102, -7.019, 0.07432), (0.9018, -7.045, 0.1126), (0.9018, -7.045, 0.1694), (0.3727, -7.076, 0.2706), (0.3727, -7.076, 0.2138), (0.1727, -7.075, 0.2521), (0.1727, -7.075, 0.3089), (-0.3563, -7.037, 0.4102), (-0.3563, -7.037, 0.3534), (-0.5562, -7.007, 0.3916), (-0.5562, -7.007, 0.4484), (-1.085, -6.883, 0.5497), (-1.085, -6.883, 0.4929), (-0.4692, -0.4388, 0.2369), (-0.4692, -0.4388, 0.3185), (-0.4652, -0.4388, 0.3185), (-0.4652, -0.4388, 0.2369), (-0.2817, -0.4388, 0.2369), (-0.2817, -0.4388, 0.3185), (-0.2796, -0.4388, 0.3183), (-0.2796, -0.4388, 0.2371), (-0.09213, -0.4388, 0.2371), (-0.09213, -0.4388, 0.3183), (-0.09213, -0.4388, 0.3183), (-0.09213, -0.4388, 0.2371), (0.09539, -0.4388, 0.2371), (0.09539, -0.4388, 0.3183), (0.1015, -0.4388, 0.319), (0.1015, -0.4388, 0.2365), (0.2768, -0.4388, 0.2365), (0.2768, -0.4388, 0.319), (0.2902, -0.4388, 0.3191), (0.2902, -0.4388, 0.2364), (0.5067, -0.5562, 0.2194), (2.173, -6.223, -0.1474), (1.749, -6.391, -0.06866), (0.5067, -0.6118, 0.2198), (0.3192, -0.6118, 0.2198), (1.512, -6.442, -0.02321), (1.017, -6.536, 0.06898), (0.3184, -0.7221, 0.221), (0.1297, -0.7221, 0.221), (0.8641, -6.547, 0.09823), (0.2997, -6.584, 0.2036), (0.1163, -0.9041, 0.2266), (-0.07505, -0.9041, 0.2266), (0.2051, -6.582, 0.2217), (-0.3747, -6.552, 0.3301), (-0.1051, -0.7813, 0.2341), (-0.2947, -0.7813, 0.2341), (-0.4978, -6.54, 0.3537), (-1.03, -6.434, 0.4533), (-0.3037, -0.6403, 0.236), (2.173, -6.223, -0.04741), (0.5067, -0.5562, 0.3194), (0.5067, -0.6118, 0.3198), (1.749, -6.391, 0.03134), (1.512, -6.442, 0.07679), (0.3192, -0.6118, 0.3198), (0.3184, -0.7221, 0.321), (1.017, -6.536, 0.169), (0.8641, -6.547, 0.1982), (0.1297, -0.7221, 0.321), (0.1163, -0.9041, 0.3266), (0.2997, -6.584, 0.3036), (0.2051, -6.582, 0.3217), (-0.07505, -0.9041, 0.3266), (-0.1051, -0.7813, 0.3341), (-0.3747, -6.552, 0.4301), (-0.4978, -6.54, 0.4537), (-0.2947, -0.7813, 0.3341), (-0.3037, -0.6403, 0.336), (-1.03, -6.434, 0.5533), (-6.853, 1.321, 0.531), (-6.853, 1.321, 0.5879), (-6.584, 1.851, 0.6894), (-6.584, 1.851, 0.6324), (-6.201, 1.876, 0.6321), (-6.201, 1.876, 0.6835), (-0.7879, 0.6657, 0.3257), (-0.7879, 0.6657, 0.2703), (-0.4821, -0.4267, 0.2364), (-0.4821, -0.4267, 0.3191), (-0.4821, -0.4414, 0.3191), (-0.4821, -0.4414, 0.2364), (-0.717, -0.6003, 0.2298), (-0.717, -0.6003, 0.2923), (-6.35, -2.339, -0.1096), (-6.35, -2.339, -0.1662), (-0.6836, 0.5305, 0.236), (-6.426, 1.261, 0.4908), (-6.211, 1.732, 0.5789), (-0.6143, 0.5305, 0.2365), (-6.426, 1.261, 0.5908), (-0.6836, 0.5305, 0.336), (-0.6143, 0.5305, 0.3365), (-6.211, 1.732, 0.6789), (-6.665, -2.324, -0.1666), (-6.665, -2.324, -0.1096), (-6.892, -1.794, -0.008258), (-6.892, -1.794, -0.0652), (-6.955, -1.594, -0.02696), (-6.955, -1.594, 0.02988), (-7.062, -1.065, 0.1312), (-7.062, -1.065, 0.07432), (-7.088, -0.8654, 0.1126), (-7.088, -0.8654, 0.1694), (-7.12, -0.3363, 0.2706), (-7.12, -0.3363, 0.2138), (-7.118, -0.1364, 0.2521), (-7.118, -0.1364, 0.3089), (-7.081, 0.3927, 0.4102), (-7.081, 0.3927, 0.3534), (-7.05, 0.5926, 0.3916), (-7.05, 0.5926, 0.4484), (-6.927, 1.122, 0.5497), (-6.927, 1.122, 0.4929), (-0.4821, 0.5056, 0.2369), (-0.4821, 0.5056, 0.3185), (-0.4821, 0.5015, 0.3185), (-0.4821, 0.5015, 0.2369), (-0.4821, 0.318, 0.2369), (-0.4821, 0.318, 0.3185), (-0.4821, 0.316, 0.3183), (-0.4821, 0.316, 0.2371), (-0.4821, 0.1285, 0.2371), (-0.4821, 0.1285, 0.3183), (-0.4821, 0.1285, 0.3183), (-0.4821, 0.1285, 0.2371), (-0.4821, -0.05901, 0.2371), (-0.4821, -0.05901, 0.3183), (-0.4821, -0.06509, 0.319), (-0.4821, -0.06509, 0.2365), (-0.4821, -0.2404, 0.2365), (-0.4821, -0.2404, 0.319), (-0.4821, -0.2539, 0.3191), (-0.4821, -0.2539, 0.2364), (-0.5995, -0.4703, 0.2194), (-6.266, -2.137, -0.1474), (-6.434, -1.713, -0.06866), (-0.6551, -0.4703, 0.2198), (-0.6551, -0.2828, 0.2198), (-6.485, -1.476, -0.02321), (-6.579, -0.9805, 0.06898), (-0.7654, -0.282, 0.221), (-0.7654, -0.09328, 0.221), (-6.591, -0.8277, 0.09823), (-6.627, -0.2633, 0.2036), (-0.9474, -0.0799, 0.2266), (-0.9474, 0.1114, 0.2266), (-6.625, -0.1688, 0.2217), (-6.596, 0.4111, 0.3301), (-0.8246, 0.1415, 0.2341), (-0.8246, 0.3311, 0.2341), (-6.583, 0.5342, 0.3537), (-6.478, 1.067, 0.4533), (-0.6836, 0.34, 0.236), (-6.266, -2.137, -0.04741), (-0.5995, -0.4703, 0.3194), (-0.6551, -0.4703, 0.3198), (-6.434, -1.713, 0.03134), (-6.485, -1.476, 0.07679), (-0.6551, -0.2828, 0.3198), (-0.7654, -0.282, 0.321), (-6.579, -0.9805, 0.169), (-6.591, -0.8277, 0.1982), (-0.7654, -0.09328, 0.321), (-0.9474, -0.0799, 0.3266), (-6.627, -0.2633, 0.3036), (-6.625, -0.1688, 0.3217), (-0.9474, 0.1114, 0.3266), (-0.8246, 0.1415, 0.3341), (-6.596, 0.4111, 0.4301), (-6.583, 0.5342, 0.4537), (-0.8246, 0.3311, 0.3341), (-0.6836, 0.34, 0.336), (-6.478, 1.067, 0.5533), (-0.1951, 0.0, 0.9808), (-0.3827, 0.0, 0.9239), (-0.5556, 0.0, 0.8315), (-0.7071, 0.0, 0.7071), (-0.8315, 0.0, 0.5556), (-0.9239, 0.0, 0.3827), (-0.9808, 0.0, 0.1951), (-1.0, 0.0, 7.55e-08), (-0.1913, 0.03806, 0.9808), (-0.3753, 0.07466, 0.9239), (-0.5449, 0.1084, 0.8315), (-0.6935, 0.1379, 0.7071), (-0.8155, 0.1622, 0.5556), (-0.9061, 0.1802, 0.3827), (-0.9619, 0.1913, 0.1951), (-0.9808, 0.1951, 1.192e-07), (-0.1802, 0.07466, 0.9808), (-0.3536, 0.1464, 0.9239), (-0.5133, 0.2126, 0.8315), (-0.6533, 0.2706, 0.7071), (-0.7682, 0.3182, 0.5556), (-0.8536, 0.3536, 0.3827), (-0.9061, 0.3753, 0.1951), (-0.9239, 0.3827, 1.192e-07), (-0.1622, 0.1084, 0.9808), (-0.3182, 0.2126, 0.9239), (-0.4619, 0.3087, 0.8315), (-0.5879, 0.3928, 0.7071), (-0.6913, 0.4619, 0.5556), (-0.7682, 0.5133, 0.3827), (-0.8155, 0.5449, 0.1951), (-0.8315, 0.5556, 1.192e-07), (-0.1379, 0.1379, 0.9808), (-0.2706, 0.2706, 0.9239), (-0.3928, 0.3928, 0.8315), (-0.5, 0.5, 0.7071), (-0.5879, 0.5879, 0.5556), (-0.6533, 0.6533, 0.3827), (-0.6935, 0.6935, 0.1951), (-0.7071, 0.7071, 1.192e-07), (-0.1084, 0.1622, 0.9808), (-0.2126, 0.3182, 0.9239), (-0.3087, 0.4619, 0.8315), (-0.3928, 0.5879, 0.7071), (-0.4619, 0.6913, 0.5556), (-0.5133, 0.7682, 0.3827), (-0.5449, 0.8155, 0.1951), (-0.5556, 0.8315, 1.192e-07), (-0.07466, 0.1802, 0.9808), (-0.1464, 0.3536, 0.9239), (-0.2126, 0.5133, 0.8315), (-0.2706, 0.6533, 0.7071), (-0.3182, 0.7682, 0.5556), (-0.3536, 0.8536, 0.3827), (-0.3753, 0.9061, 0.1951), (-0.3827, 0.9239, 1.192e-07), (-0.03806, 0.1913, 0.9808), (-0.07466, 0.3753, 0.9239), (-0.1084, 0.5449, 0.8315), (-0.1379, 0.6935, 0.7071), (-0.1622, 0.8155, 0.5556), (-0.1802, 0.9061, 0.3827), (-0.1913, 0.9619, 0.1951), (-0.1951, 0.9808, 1.192e-07), (3.445e-07, 0.1951, 0.9808), (3.631e-07, 0.3827, 0.9239), (3.631e-07, 0.5556, 0.8315), (4.003e-07, 0.7071, 0.7071), (4.152e-07, 0.8315, 0.5556), (3.705e-07, 0.9239, 0.3827), (4.749e-07, 0.9808, 0.1951), (3.407e-07, 1.0, 1.192e-07), (0.03806, 0.1913, 0.9808), (0.07466, 0.3753, 0.9239), (0.1084, 0.5449, 0.8315), (0.138, 0.6935, 0.7071), (0.1622, 0.8155, 0.5556), (0.1802, 0.9061, 0.3827), (0.1913, 0.9619, 0.1951), (0.1951, 0.9808, 1.192e-07), (0.07466, 0.1802, 0.9808), (0.1464, 0.3536, 0.9239), (0.2126, 0.5133, 0.8315), (0.2706, 0.6533, 0.7071), (0.3182, 0.7682, 0.5556), (0.3536, 0.8536, 0.3827), (0.3753, 0.9061, 0.1951), (0.3827, 0.9239, 1.192e-07), (0.1084, 0.1622, 0.9808), (0.2126, 0.3182, 0.9239), (0.3087, 0.4619, 0.8315), (0.3928, 0.5879, 0.7071), (0.4619, 0.6913, 0.5556), (0.5133, 0.7682, 0.3827), (0.5449, 0.8155, 0.1951), (0.5556, 0.8315, 1.192e-07), (0.138, 0.1379, 0.9808), (0.2706, 0.2706, 0.9239), (0.3928, 0.3928, 0.8315), (0.5, 0.5, 0.7071), (0.5879, 0.5879, 0.5556), (0.6533, 0.6533, 0.3827), (0.6935, 0.6935, 0.1951), (0.7071, 0.7071, 1.192e-07), (0.1622, 0.1084, 0.9808), (0.3182, 0.2126, 0.9239), (0.4619, 0.3087, 0.8315), (0.5879, 0.3928, 0.7071), (0.6913, 0.4619, 0.5556), (0.7682, 0.5133, 0.3827), (0.8155, 0.5449, 0.1951), (0.8315, 0.5556, 1.192e-07), (0.1802, 0.07466, 0.9808), (0.3536, 0.1464, 0.9239), (0.5133, 0.2126, 0.8315), (0.6533, 0.2706, 0.7071), (0.7682, 0.3182, 0.5556), (0.8536, 0.3536, 0.3827), (0.9061, 0.3753, 0.1951), (0.9239, 0.3827, 1.192e-07), (0.1913, 0.03806, 0.9808), (0.3753, 0.07466, 0.9239), (0.5449, 0.1084, 0.8315), (0.6935, 0.1379, 0.7071), (0.8155, 0.1622, 0.5556), (0.9061, 0.1802, 0.3827), (0.9619, 0.1913, 0.1951), (0.9808, 0.1951, 1.192e-07), (0.1951, -3.353e-08, 0.9808), (0.3827, -5.215e-08, 0.9239), (0.5556, -6.706e-08, 0.8315), (0.7071, -5.96e-08, 0.7071), (0.8315, -1.043e-07, 0.5556), (0.9239, -1.49e-07, 0.3827), (0.9808, -1.49e-07, 0.1951), (1.0, -1.043e-07, 1.192e-07), (0.1913, -0.03806, 0.9808), (0.3753, -0.07466, 0.9239), (0.5449, -0.1084, 0.8315), (0.6935, -0.1379, 0.7071), (0.8155, -0.1622, 0.5556), (0.9061, -0.1802, 0.3827), (0.9619, -0.1913, 0.1951), (0.9808, -0.1951, 1.192e-07), (0.1802, -0.07466, 0.9808), (0.3536, -0.1464, 0.9239), (0.5133, -0.2126, 0.8315), (0.6533, -0.2706, 0.7071), (0.7682, -0.3182, 0.5556), (0.8536, -0.3536, 0.3827), (0.9061, -0.3753, 0.1951), (0.9239, -0.3827, 1.192e-07), (0.1622, -0.1084, 0.9808), (0.3182, -0.2126, 0.9239), (0.4619, -0.3087, 0.8315), (0.5879, -0.3928, 0.7071), (0.6913, -0.4619, 0.5556), (0.7682, -0.5133, 0.3827), (0.8155, -0.5449, 0.1951), (0.8315, -0.5556, 1.192e-07), (0.138, -0.1379, 0.9808), (0.2706, -0.2706, 0.9239), (0.3928, -0.3928, 0.8315), (0.5, -0.5, 0.7071), (0.5879, -0.5879, 0.5556), (0.6533, -0.6533, 0.3827), (0.6935, -0.6935, 0.1951), (0.7071, -0.7071, 1.192e-07), (0.1084, -0.1622, 0.9808), (0.2126, -0.3182, 0.9239), (0.3087, -0.4619, 0.8315), (0.3928, -0.5879, 0.7071), (0.4619, -0.6913, 0.5556), (0.5133, -0.7682, 0.3827), (0.5449, -0.8155, 0.1951), (0.5556, -0.8315, 1.192e-07), (0.07466, -0.1802, 0.9808), (0.1464, -0.3536, 0.9239), (0.2126, -0.5133, 0.8315), (0.2706, -0.6533, 0.7071), (0.3182, -0.7682, 0.5556), (0.3536, -0.8536, 0.3827), (0.3753, -0.9061, 0.1951), (0.3827, -0.9239, 1.192e-07), (0.03806, -0.1913, 0.9808), (0.07466, -0.3753, 0.9239), (0.1084, -0.5449, 0.8315), (0.1379, -0.6935, 0.7071), (0.1622, -0.8155, 0.5556), (0.1802, -0.9061, 0.3827), (0.1913, -0.9619, 0.1951), (0.1951, -0.9808, 1.192e-07), (2.774e-07, -0.1951, 0.9808), (2.513e-07, -0.3827, 0.9239), (2.29e-07, -0.5556, 0.8315), (2.215e-07, -0.7071, 0.7071), (2.215e-07, -0.8315, 0.5556), (1.47e-07, -0.9239, 0.3827), (1.023e-07, -0.9808, 0.1951), (1.619e-07, -1.0, 1.192e-07), (-0.03806, -0.1913, 0.9808), (-0.07466, -0.3753, 0.9239), (-0.1084, -0.5449, 0.8315), (-0.1379, -0.6935, 0.7071), (-0.1622, -0.8155, 0.5556), (-0.1802, -0.9061, 0.3827), (-0.1913, -0.9619, 0.1951), (-0.1951, -0.9808, 1.192e-07), (-0.07466, -0.1802, 0.9808), (-0.1464, -0.3536, 0.9239), (-0.2126, -0.5133, 0.8315), (-0.2706, -0.6533, 0.7071), (-0.3182, -0.7682, 0.5556), (-0.3536, -0.8536, 0.3827), (-0.3753, -0.9061, 0.1951), (-0.3827, -0.9239, 1.192e-07), (-0.1084, -0.1622, 0.9808), (-0.2126, -0.3182, 0.9239), (-0.3087, -0.4619, 0.8315), (-0.3928, -0.5879, 0.7071), (-0.4619, -0.6913, 0.5556), (-0.5133, -0.7682, 0.3827), (-0.5449, -0.8155, 0.1951), (-0.5556, -0.8315, 1.192e-07), (-0.1379, -0.1379, 0.9808), (-0.2706, -0.2706, 0.9239), (-0.3928, -0.3928, 0.8315), (-0.5, -0.5, 0.7071), (-0.5879, -0.5879, 0.5556), (-0.6533, -0.6533, 0.3827), (-0.6935, -0.6935, 0.1951), (-0.7071, -0.7071, 1.192e-07), (5.491e-08, -1.81e-07, 1.0), (-0.1622, -0.1084, 0.9808), (-0.3182, -0.2126, 0.9239), (-0.4619, -0.3087, 0.8315), (-0.5879, -0.3928, 0.7071), (-0.6913, -0.4619, 0.5556), (-0.7682, -0.5133, 0.3827), (-0.8155, -0.5449, 0.1951), (-0.8315, -0.5556, 1.192e-07), (-0.1802, -0.07466, 0.9808), (-0.3536, -0.1464, 0.9239), (-0.5133, -0.2126, 0.8315), (-0.6533, -0.2706, 0.7071), (-0.7682, -0.3182, 0.5556), (-0.8536, -0.3536, 0.3827), (-0.9061, -0.3753, 0.1951), (-0.9239, -0.3827, 1.192e-07), (-0.1913, -0.03806, 0.9808), (-0.3753, -0.07466, 0.9239), (-0.5449, -0.1084, 0.8315), (-0.6935, -0.1379, 0.7071), (-0.8155, -0.1622, 0.5556), (-0.9061, -0.1802, 0.3827), (-0.9619, -0.1913, 0.1951), (-0.9808, -0.1951, 1.192e-07), (-0.6464, 6.356e-08, -0.07641), (-0.634, 0.1261, -0.07641), (-0.5972, 0.2474, -0.07641), (-0.5374, 0.3591, -0.07641), (-0.4571, 0.4571, -0.07641), (-0.3591, 0.5374, -0.07641), (-0.2474, 0.5972, -0.07641), (-0.1261, 0.634, -0.07641), (3.067e-07, 0.6464, -0.07641), (0.1261, 0.634, -0.07641), (0.2474, 0.5972, -0.07641), (0.3591, 0.5374, -0.07641), (0.4571, 0.4571, -0.07641), (0.5374, 0.3591, -0.07641), (0.5972, 0.2474, -0.07641), (0.634, 0.1261, -0.07641), (0.6464, -3.861e-09, -0.07641), (0.634, -0.1261, -0.07641), (0.5972, -0.2474, -0.07641), (0.5374, -0.3591, -0.07641), (0.4571, -0.4571, -0.07641), (0.3591, -0.5374, -0.07641), (0.2474, -0.5972, -0.07641), (0.1261, -0.634, -0.07641), (1.911e-07, -0.6464, -0.07641), (-0.1261, -0.634, -0.07641), (-0.2474, -0.5972, -0.07641), (-0.3591, -0.5374, -0.07641), (-0.4571, -0.4571, -0.07641), (-0.5374, -0.3591, -0.07641), (-0.5972, -0.2474, -0.07641), (-0.634, -0.1261, -0.07641), (-0.6464, 6.356e-08, -0.1603), (-0.634, 0.1261, -0.1603), (-0.5972, 0.2474, -0.1603), (-0.5374, 0.3591, -0.1603), (-0.4571, 0.4571, -0.1603), (-0.3591, 0.5374, -0.1603), (-0.2474, 0.5972, -0.1603), (-0.1261, 0.634, -0.1603), (3.105e-07, 0.6464, -0.1603), (0.1261, 0.634, -0.1603), (0.2474, 0.5972, -0.1603), (0.3591, 0.5374, -0.1603), (0.4571, 0.4571, -0.1603), (0.5374, 0.3591, -0.1603), (0.5972, 0.2474, -0.1603), (0.634, 0.1261, -0.1603), (0.6464, -3.861e-09, -0.1603), (0.634, -0.1261, -0.1603), (0.5972, -0.2474, -0.1603), (0.5374, -0.3591, -0.1603), (0.4571, -0.4571, -0.1603), (0.3591, -0.5374, -0.1603), (0.2474, -0.5972, -0.1603), (0.1261, -0.634, -0.1603), (1.949e-07, -0.6464, -0.1603), (-0.1261, -0.634, -0.1603), (-0.2474, -0.5972, -0.1603), (-0.3591, -0.5374, -0.1603), (-0.4571, -0.4571, -0.1603), (-0.5374, -0.3591, -0.1603), (-0.5972, -0.2474, -0.1603), (-0.634, -0.1261, -0.1603)], [], [(3, 0, 1, 2), (5, 6, 7, 4), (9, 10, 11, 8), (13, 14, 15, 12), (17, 18, 19, 16), (21, 22, 23, 20), (25, 26, 27, 24), (29, 30, 31, 28), (33, 34, 35, 32), (37, 38, 39, 36), (41, 42, 43, 40), (45, 46, 47, 44), (49, 50, 51, 48), (53, 54, 55, 52), (57, 58, 59, 56), (61, 62, 63, 60), (65, 66, 67, 64), (69, 70, 71, 68), (73, 74, 75, 72), (77, 78, 79, 76), (81, 82, 83, 80), (85, 86, 87, 84), (89, 90, 91, 88), (93, 94, 95, 92), (97, 98, 99, 96), (101, 102, 103, 100), (39, 40, 81, 78), (7, 6, 45, 44), (24, 27, 66, 65), (68, 71, 60, 63), (11, 10, 13, 12), (33, 30, 91, 92), (26, 25, 84, 87), (44, 47, 16, 19), (14, 13, 85, 84), (40, 43, 82, 81), (86, 85, 10, 9), (5, 2, 23), (3, 2, 5, 4), (102, 101, 50, 49), (43, 0, 17, 82), (23, 22, 6, 5), (27, 28, 69, 66), (31, 30, 33, 32), (31, 32, 73, 70), (35, 34, 37, 36), (35, 36, 77, 74), (39, 38, 41, 40), (47, 46, 49, 48), (1, 0, 43, 42), (47, 48, 83, 16), (4, 7, 19, 18), (27, 26, 29, 28), (98, 97, 54, 53), (49, 46, 21, 102), (51, 50, 53, 52), (80, 83, 48, 51), (94, 93, 58, 57), (41, 38, 99, 100), (55, 54, 57, 56), (76, 79, 52, 55), (90, 89, 62, 61), (37, 34, 95, 96), (59, 58, 61, 60), (72, 75, 56, 59), (64, 67, 8, 11), (67, 66, 69, 68), (9, 8, 63, 62), (63, 8, 67, 68), (15, 14, 25, 24), (103, 20, 1, 42), (9, 62, 89, 86), (46, 45, 22, 21), (29, 26, 87, 88), (71, 70, 73, 72), (61, 58, 93, 90), (28, 31, 70, 69), (13, 10, 85), (75, 74, 77, 76), (57, 54, 97, 94), (32, 35, 74, 73), (22, 45, 6), (79, 78, 81, 80), (53, 50, 101, 98), (36, 39, 78, 77), (87, 86, 89, 88), (17, 16, 83, 82), (30, 29, 88, 91), (14, 84, 25), (65, 64, 12, 15), (34, 33, 92, 95), (59, 60, 71, 72), (12, 64, 11), (91, 90, 93, 92), (38, 37, 96, 99), (55, 56, 75, 76), (19, 7, 44), (95, 94, 97, 96), (42, 41, 100, 103), (51, 52, 79, 80), (4, 18, 3), (99, 98, 101, 100), (0, 3, 18, 17), (24, 65, 15), (21, 20, 103, 102), (2, 1, 20, 23), (105, 106, 107, 104), (109, 110, 111, 108), (113, 114, 115, 112), (117, 118, 119, 116), (121, 122, 123, 120), (125, 126, 127, 124), (129, 130, 131, 128), (133, 134, 135, 132), (137, 138, 139, 136), (141, 142, 143, 140), (145, 146, 147, 144), (149, 150, 151, 148), (153, 154, 155, 152), (157, 158, 159, 156), (161, 162, 163, 160), (165, 166, 167, 164), (169, 170, 171, 168), (173, 174, 175, 172), (177, 178, 179, 176), (181, 182, 183, 180), (185, 186, 187, 184), (189, 190, 191, 188), (193, 194, 195, 192), (197, 198, 199, 196), (201, 202, 203, 200), (205, 206, 207, 204), (143, 144, 185, 182), (111, 110, 149, 148), (128, 131, 170, 169), (172, 175, 164, 167), (115, 114, 117, 116), (137, 134, 195, 196), (130, 129, 188, 191), (148, 151, 120, 123), (118, 117, 189, 188), (144, 147, 186, 185), (190, 189, 114, 113), (109, 106, 127), (107, 106, 109, 108), (206, 205, 154, 153), (121, 186, 147, 104), (127, 126, 110, 109), (131, 132, 173, 170), (135, 134, 137, 136), (135, 136, 177, 174), (139, 138, 141, 140), (139, 140, 181, 178), (143, 142, 145, 144), (151, 150, 153, 152), (105, 104, 147, 146), (151, 152, 187, 120), (108, 111, 123, 122), (131, 130, 133, 132), (202, 201, 158, 157), (153, 150, 125, 206), (155, 154, 157, 156), (184, 187, 152, 155), (198, 197, 162, 161), (145, 142, 203, 204), (159, 158, 161, 160), (180, 183, 156, 159), (194, 193, 166, 165), (141, 138, 199, 200), (163, 162, 165, 164), (176, 179, 160, 163), (168, 171, 112, 115), (171, 170, 173, 172), (113, 112, 167, 166), (167, 112, 171, 172), (119, 118, 129, 128), (207, 124, 105, 146), (113, 166, 193, 190), (150, 149, 126, 125), (133, 130, 191, 192), (175, 174, 177, 176), (165, 162, 197, 194), (132, 135, 174, 173), (117, 114, 189), (179, 178, 181, 180), (161, 158, 201, 198), (136, 139, 178, 177), (126, 149, 110), (183, 182, 185, 184), (157, 154, 205, 202), (140, 143, 182, 181), (191, 190, 193, 192), (121, 120, 187, 186), (134, 133, 192, 195), (118, 188, 129), (169, 168, 116, 119), (138, 137, 196, 199), (163, 164, 175, 176), (116, 168, 115), (195, 194, 197, 196), (142, 141, 200, 203), (159, 160, 179, 180), (123, 111, 148), (199, 198, 201, 200), (146, 145, 204, 207), (155, 156, 183, 184), (108, 122, 107), (203, 202, 205, 204), (104, 107, 122, 121), (128, 169, 119), (125, 124, 207, 206), (106, 105, 124, 127), (209, 210, 211, 208), (213, 214, 215, 212), (217, 218, 219, 216), (221, 222, 223, 220), (225, 226, 227, 224), (229, 230, 231, 228), (233, 234, 235, 232), (237, 238, 239, 236), (241, 242, 243, 240), (245, 246, 247, 244), (249, 250, 251, 248), (253, 254, 255, 252), (257, 258, 259, 256), (261, 262, 263, 260), (265, 266, 267, 264), (269, 270, 271, 268), (273, 274, 275, 272), (277, 278, 279, 276), (281, 282, 283, 280), (285, 286, 287, 284), (289, 290, 291, 288), (293, 294, 295, 292), (297, 298, 299, 296), (301, 302, 303, 300), (305, 306, 307, 304), (309, 310, 311, 308), (247, 248, 289, 286), (215, 214, 253, 252), (232, 235, 274, 273), (276, 279, 268, 271), (219, 218, 221, 220), (241, 238, 299, 300), (234, 233, 292, 295), (252, 255, 224, 227), (222, 221, 293, 292), (248, 251, 290, 289), (294, 293, 218, 217), (213, 210, 231), (211, 210, 213, 212), (310, 309, 258, 257), (225, 290, 251, 208), (231, 230, 214, 213), (235, 236, 277, 274), (239, 238, 241, 240), (239, 240, 281, 278), (243, 242, 245, 244), (243, 244, 285, 282), (247, 246, 249, 248), (255, 254, 257, 256), (209, 208, 251, 250), (255, 256, 291, 224), (212, 215, 227, 226), (235, 234, 237, 236), (306, 305, 262, 261), (257, 254, 229, 310), (259, 258, 261, 260), (288, 291, 256, 259), (302, 301, 266, 265), (249, 246, 307, 308), (263, 262, 265, 264), (284, 287, 260, 263), (298, 297, 270, 269), (245, 242, 303, 304), (267, 266, 269, 268), (280, 283, 264, 267), (272, 275, 216, 219), (275, 274, 277, 276), (217, 216, 271, 270), (271, 216, 275, 276), (223, 222, 233, 232), (311, 228, 209, 250), (217, 270, 297, 294), (254, 253, 230, 229), (237, 234, 295, 296), (279, 278, 281, 280), (269, 266, 301, 298), (236, 239, 278, 277), (221, 218, 293), (283, 282, 285, 284), (265, 262, 305, 302), (240, 243, 282, 281), (230, 253, 214), (287, 286, 289, 288), (261, 258, 309, 306), (244, 247, 286, 285), (295, 294, 297, 296), (225, 224, 291, 290), (238, 237, 296, 299), (222, 292, 233), (273, 272, 220, 223), (242, 241, 300, 303), (267, 268, 279, 280), (220, 272, 219), (299, 298, 301, 300), (246, 245, 304, 307), (263, 264, 283, 284), (227, 215, 252), (303, 302, 305, 304), (250, 249, 308, 311), (259, 260, 287, 288), (212, 226, 211), (307, 306, 309, 308), (208, 211, 226, 225), (232, 273, 223), (229, 228, 311, 310), (210, 209, 228, 231), (313, 314, 315, 312), (317, 318, 319, 316), (321, 322, 323, 320), (325, 326, 327, 324), (329, 330, 331, 328), (333, 334, 335, 332), (337, 338, 339, 336), (341, 342, 343, 340), (345, 346, 347, 344), (349, 350, 351, 348), (353, 354, 355, 352), (357, 358, 359, 356), (361, 362, 363, 360), (365, 366, 367, 364), (369, 370, 371, 368), (373, 374, 375, 372), (377, 378, 379, 376), (381, 382, 383, 380), (385, 386, 387, 384), (389, 390, 391, 388), (393, 394, 395, 392), (397, 398, 399, 396), (401, 402, 403, 400), (405, 406, 407, 404), (409, 410, 411, 408), (413, 414, 415, 412), (351, 352, 393, 390), (319, 318, 357, 356), (336, 339, 378, 377), (380, 383, 372, 375), (323, 322, 325, 324), (345, 342, 403, 404), (338, 337, 396, 399), (356, 359, 328, 331), (326, 325, 397, 396), (352, 355, 394, 393), (398, 397, 322, 321), (317, 314, 335), (315, 314, 317, 316), (414, 413, 362, 361), (329, 394, 355, 312), (335, 334, 318, 317), (339, 340, 381, 378), (343, 342, 345, 344), (343, 344, 385, 382), (347, 346, 349, 348), (347, 348, 389, 386), (351, 350, 353, 352), (359, 358, 361, 360), (313, 312, 355, 354), (359, 360, 395, 328), (316, 319, 331, 330), (339, 338, 341, 340), (410, 409, 366, 365), (361, 358, 333, 414), (363, 362, 365, 364), (392, 395, 360, 363), (406, 405, 370, 369), (353, 350, 411, 412), (367, 366, 369, 368), (388, 391, 364, 367), (402, 401, 374, 373), (349, 346, 407, 408), (371, 370, 373, 372), (384, 387, 368, 371), (376, 379, 320, 323), (379, 378, 381, 380), (321, 320, 375, 374), (375, 320, 379, 380), (327, 326, 337, 336), (415, 332, 313, 354), (321, 374, 401, 398), (358, 357, 334, 333), (341, 338, 399, 400), (383, 382, 385, 384), (373, 370, 405, 402), (340, 343, 382, 381), (325, 322, 397), (387, 386, 389, 388), (369, 366, 409, 406), (344, 347, 386, 385), (334, 357, 318), (391, 390, 393, 392), (365, 362, 413, 410), (348, 351, 390, 389), (399, 398, 401, 400), (329, 328, 395, 394), (342, 341, 400, 403), (326, 396, 337), (377, 376, 324, 327), (346, 345, 404, 407), (371, 372, 383, 384), (324, 376, 323), (403, 402, 405, 404), (350, 349, 408, 411), (367, 368, 387, 388), (331, 319, 356), (407, 406, 409, 408), (354, 353, 412, 415), (363, 364, 391, 392), (316, 330, 315), (411, 410, 413, 412), (312, 315, 330, 329), (336, 377, 327), (333, 332, 415, 414), (314, 313, 332, 335), (420, 419, 427, 428), (421, 420, 428, 429), (422, 421, 429, 430), (423, 422, 430, 431), (417, 416, 424, 425), (418, 417, 425, 426), (419, 418, 426, 427), (430, 429, 437, 438), (431, 430, 438, 439), (425, 424, 432, 433), (426, 425, 433, 434), (427, 426, 434, 435), (428, 427, 435, 436), (429, 428, 436, 437), (436, 435, 443, 444), (437, 436, 444, 445), (438, 437, 445, 446), (439, 438, 446, 447), (433, 432, 440, 441), (434, 433, 441, 442), (435, 434, 442, 443), (442, 441, 449, 450), (443, 442, 450, 451), (444, 443, 451, 452), (445, 444, 452, 453), (446, 445, 453, 454), (447, 446, 454, 455), (441, 440, 448, 449), (454, 453, 461, 462), (455, 454, 462, 463), (449, 448, 456, 457), (450, 449, 457, 458), (451, 450, 458, 459), (452, 451, 459, 460), (453, 452, 460, 461), (460, 459, 467, 468), (461, 460, 468, 469), (462, 461, 469, 470), (463, 462, 470, 471), (457, 456, 464, 465), (458, 457, 465, 466), (459, 458, 466, 467), (465, 464, 472, 473), (466, 465, 473, 474), (467, 466, 474, 475), (468, 467, 475, 476), (469, 468, 476, 477), (470, 469, 477, 478), (471, 470, 478, 479), (477, 476, 484, 485), (478, 477, 485, 486), (479, 478, 486, 487), (473, 472, 480, 481), (474, 473, 481, 482), (475, 474, 482, 483), (476, 475, 483, 484), (483, 482, 490, 491), (484, 483, 491, 492), (485, 484, 492, 493), (486, 485, 493, 494), (487, 486, 494, 495), (481, 480, 488, 489), (482, 481, 489, 490), (495, 494, 502, 503), (489, 488, 496, 497), (490, 489, 497, 498), (491, 490, 498, 499), (492, 491, 499, 500), (493, 492, 500, 501), (494, 493, 501, 502), (501, 500, 508, 509), (502, 501, 509, 510), (503, 502, 510, 511), (497, 496, 504, 505), (498, 497, 505, 506), (499, 498, 506, 507), (500, 499, 507, 508), (507, 506, 514, 515), (508, 507, 515, 516), (509, 508, 516, 517), (510, 509, 517, 518), (511, 510, 518, 519), (505, 504, 512, 513), (506, 505, 513, 514), (519, 518, 526, 527), (513, 512, 520, 521), (514, 513, 521, 522), (515, 514, 522, 523), (516, 515, 523, 524), (517, 516, 524, 525), (518, 517, 525, 526), (525, 524, 532, 533), (526, 525, 533, 534), (527, 526, 534, 535), (521, 520, 528, 529), (522, 521, 529, 530), (523, 522, 530, 531), (524, 523, 531, 532), (531, 530, 538, 539), (532, 531, 539, 540), (533, 532, 540, 541), (534, 533, 541, 542), (535, 534, 542, 543), (529, 528, 536, 537), (530, 529, 537, 538), (543, 542, 550, 551), (537, 536, 544, 545), (538, 537, 545, 546), (539, 538, 546, 547), (540, 539, 547, 548), (541, 540, 548, 549), (542, 541, 549, 550), (548, 547, 555, 556), (549, 548, 556, 557), (550, 549, 557, 558), (551, 550, 558, 559), (545, 544, 552, 553), (546, 545, 553, 554), (547, 546, 554, 555), (554, 553, 561, 562), (555, 554, 562, 563), (556, 555, 563, 564), (557, 556, 564, 565), (558, 557, 565, 566), (559, 558, 566, 567), (553, 552, 560, 561), (566, 565, 573, 574), (567, 566, 574, 575), (561, 560, 568, 569), (562, 561, 569, 570), (563, 562, 570, 571), (564, 563, 571, 572), (565, 564, 572, 573), (572, 571, 579, 580), (573, 572, 580, 581), (574, 573, 581, 582), (575, 574, 582, 583), (569, 568, 576, 577), (570, 569, 577, 578), (571, 570, 578, 579), (578, 577, 585, 586), (579, 578, 586, 587), (580, 579, 587, 588), (581, 580, 588, 589), (582, 581, 589, 590), (583, 582, 590, 591), (577, 576, 584, 585), (590, 589, 597, 598), (591, 590, 598, 599), (585, 584, 592, 593), (586, 585, 593, 594), (587, 586, 594, 595), (588, 587, 595, 596), (589, 588, 596, 597), (596, 595, 603, 604), (597, 596, 604, 605), (598, 597, 605, 606), (599, 598, 606, 607), (593, 592, 600, 601), (594, 593, 601, 602), (595, 594, 602, 603), (602, 601, 609, 610), (603, 602, 610, 611), (604, 603, 611, 612), (605, 604, 612, 613), (606, 605, 613, 614), (607, 606, 614, 615), (601, 600, 608, 609), (614, 613, 621, 622), (615, 614, 622, 623), (609, 608, 616, 617), (610, 609, 617, 618), (611, 610, 618, 619), (612, 611, 619, 620), (613, 612, 620, 621), (619, 618, 626, 627), (620, 619, 627, 628), (621, 620, 628, 629), (622, 621, 629, 630), (623, 622, 630, 631), (617, 616, 624, 625), (618, 617, 625, 626), (631, 630, 638, 639), (625, 624, 632, 633), (626, 625, 633, 634), (627, 626, 634, 635), (628, 627, 635, 636), (629, 628, 636, 637), (630, 629, 637, 638), (637, 636, 644, 645), (638, 637, 645, 646), (639, 638, 646, 647), (633, 632, 640, 641), (634, 633, 641, 642), (635, 634, 642, 643), (636, 635, 643, 644), (643, 642, 651, 652), (644, 643, 652, 653), (645, 644, 653, 654), (646, 645, 654, 655), (647, 646, 655, 656), (641, 640, 649, 650), (642, 641, 650, 651), (656, 655, 663, 664), (650, 649, 657, 658), (651, 650, 658, 659), (652, 651, 659, 660), (653, 652, 660, 661), (654, 653, 661, 662), (655, 654, 662, 663), (662, 661, 669, 670), (663, 662, 670, 671), (664, 663, 671, 672), (658, 657, 665, 666), (659, 658, 666, 667), (660, 659, 667, 668), (661, 660, 668, 669), (416, 648, 424), (424, 648, 432), (432, 648, 440), (440, 648, 448), (448, 648, 456), (456, 648, 464), (464, 648, 472), (472, 648, 480), (480, 648, 488), (488, 648, 496), (496, 648, 504), (504, 648, 512), (512, 648, 520), (520, 648, 528), (528, 648, 536), (536, 648, 544), (544, 648, 552), (552, 648, 560), (560, 648, 568), (568, 648, 576), (576, 648, 584), (584, 648, 592), (592, 648, 600), (600, 648, 608), (608, 648, 616), (616, 648, 624), (624, 648, 632), (632, 648, 640), (640, 648, 649), (649, 648, 657), (657, 648, 665), (668, 667, 418, 419), (669, 668, 419, 420), (670, 669, 420, 421), (671, 670, 421, 422), (665, 648, 416), (672, 671, 422, 423), (666, 665, 416, 417), (591, 599, 695, 694), (667, 666, 417, 418), (694, 695, 727, 726), (447, 455, 677, 676), (656, 664, 703, 702), (439, 447, 676, 675), (647, 656, 702, 701), (471, 479, 680, 679), (631, 639, 700, 699), (503, 511, 684, 683), (535, 543, 688, 687), (623, 631, 699, 698), (607, 615, 697, 696), (567, 575, 692, 691), (423, 431, 674, 673), (599, 607, 696, 695), (543, 551, 689, 688), (519, 527, 686, 685), (479, 487, 681, 680), (511, 519, 685, 684), (583, 591, 694, 693), (455, 463, 678, 677), (672, 423, 673, 704), (575, 583, 693, 692), (664, 672, 704, 703), (639, 647, 701, 700), (495, 503, 683, 682), (615, 623, 698, 697), (487, 495, 682, 681), (559, 567, 691, 690), (431, 439, 675, 674), (463, 471, 679, 678), (551, 559, 690, 689), (527, 535, 687, 686), (689, 690, 722, 721), (684, 685, 717, 716), (679, 680, 712, 711), (674, 675, 707, 706), (700, 701, 733, 732), (695, 696, 728, 727), (690, 691, 723, 722), (685, 686, 718, 717), (680, 681, 713, 712), (675, 676, 708, 707), (701, 702, 734, 733), (696, 697, 729, 728), (691, 692, 724, 723), (686, 687, 719, 718), (681, 682, 714, 713), (676, 677, 709, 708), (702, 703, 735, 734), (697, 698, 730, 729), (692, 693, 725, 724), (687, 688, 720, 719), (682, 683, 715, 714), (677, 678, 710, 709), (703, 704, 736, 735), (698, 699, 731, 730), (693, 694, 726, 725), (688, 689, 721, 720), (683, 684, 716, 715), (678, 679, 711, 710), (673, 674, 706, 705), (704, 673, 705, 736), (699, 700, 732, 731)])
me_sphere.polygons.foreach_set('use_smooth', [0, 0, 0, 0, 0, 0, 0, 0, 0, 0, 0, 0, 0, 0, 0, 0, 0, 0, 0, 0, 0, 0, 0, 0, 0, 0, 0, 0, 0, 0, 0, 0, 0, 0, 0, 0, 0, 0, 0, 0, 0, 0, 0, 0, 0, 0, 0, 0, 0, 0, 0, 0, 0, 0, 0, 0, 0, 0, 0, 0, 0, 0, 0, 0, 0, 0, 0, 0, 0, 0, 0, 0, 0, 0, 0, 0, 0, 0, 0, 0, 0, 0, 0, 0, 0, 0, 0, 0, 0, 0, 0, 0, 0, 0, 0, 0, 0, 0, 0, 0, 0, 0, 0, 0, 0, 0, 0, 0, 0, 0, 0, 0, 0, 0, 0, 0, 0, 0, 0, 0, 0, 0, 0, 0, 0, 0, 0, 0, 0, 0, 0, 0, 0, 0, 0, 0, 0, 0, 0, 0, 0, 0, 0, 0, 0, 0, 0, 0, 0, 0, 0, 0, 0, 0, 0, 0, 0, 0, 0, 0, 0, 0, 0, 0, 0, 0, 0, 0, 0, 0, 0, 0, 0, 0, 0, 0, 0, 0, 0, 0, 0, 0, 0, 0, 0, 0, 0, 0, 0, 0, 0, 0, 0, 0, 0, 0, 0, 0, 0, 0, 0, 0, 0, 0, 0, 0, 0, 0, 0, 0, 0, 0, 0, 0, 0, 0, 0, 0, 0, 0, 0, 0, 0, 0, 0, 0, 0, 0, 0, 0, 0, 0, 0, 0, 0, 0, 0, 0, 0, 0, 0, 0, 0, 0, 0, 0, 0, 0, 0, 0, 0, 0, 0, 0, 0, 0, 0, 0, 0, 0, 0, 0, 0, 0, 0, 0, 0, 0, 0, 0, 0, 0, 0, 0, 0, 0, 0, 0, 0, 0, 0, 0, 0, 0, 0, 0, 0, 0, 0, 0, 0, 0, 0, 0, 0, 0, 0, 0, 0, 0, 0, 0, 0, 0, 0, 0, 0, 0, 0, 0, 0, 0, 0, 0, 0, 0, 0, 0, 0, 0, 0, 0, 0, 0, 0, 0, 0, 0, 0, 0, 0, 0, 0, 0, 0, 0, 0, 0, 0, 0, 0, 0, 0, 0, 0, 0, 0, 0, 0, 0, 0, 0, 0, 0, 0, 0, 0, 0, 0, 0, 0, 0, 0, 0, 0, 0, 0, 0, 0, 0, 0, 0, 0, 0, 0, 0, 0, 0, 0, 0, 0, 0, 0, 0, 0, 0, 0, 0, 0, 0, 0, 0, 0, 0, 0, 0, 0, 0, 0, 0, 0, 0, 0, 0, 0, 0, 0, 0, 0, 0, 0, 0, 0, 0, 0, 0, 0, 0, 0, 0, 0, 0, 0, 0, 1, 1, 1, 1, 1, 1, 1, 1, 1, 1, 1, 1, 1, 1, 1, 1, 1, 1, 1, 1, 1, 1, 1, 1, 1, 1, 1, 1, 1, 1, 1, 1, 1, 1, 1, 1, 1, 1, 1, 1, 1, 1, 1, 1, 1, 1, 1, 1, 1, 1, 1, 1, 1, 1, 1, 1, 1, 1, 1, 1, 1, 1, 1, 1, 1, 1, 1, 1, 1, 1, 1, 1, 1, 1, 1, 1, 1, 1, 1, 1, 1, 1, 1, 1, 1, 1, 1, 1, 1, 1, 1, 1, 1, 1, 1, 1, 1, 1, 1, 1, 1, 1, 1, 1, 1, 1, 1, 1, 1, 1, 1, 1, 1, 1, 1, 1, 1, 1, 1, 1, 1, 1, 1, 1, 1, 1, 1, 1, 1, 1, 1, 1, 1, 1, 1, 1, 1, 1, 1, 1, 1, 1, 1, 1, 1, 1, 1, 1, 1, 1, 1, 1, 1, 1, 1, 1, 1, 1, 1, 1, 1, 1, 1, 1, 1, 1, 1, 1, 1, 1, 1, 1, 1, 1, 1, 1, 1, 1, 1, 1, 1, 1, 1, 1, 1, 1, 1, 1, 1, 1, 1, 1, 1, 1, 1, 1, 1, 1, 1, 1, 1, 1, 1, 1, 1, 1, 1, 1, 1, 1, 1, 1, 1, 1, 1, 1, 1, 1, 1, 1, 1, 1, 1, 1, 1, 1, 1, 1, 1, 1, 1, 1, 1, 1, 1, 1, 1, 1, 1, 1, 1, 1, 1, 1, 1, 1, 1, 1, 1, 1, 1, 1, 1, 1, 1, 1, 1, 1, 1, 1, 1, 1, 1, 1, 1, 1, 1, 1, 1, 1, 1, 1, 1, 1, 1, 1, 1, 1, 1, 1, 1, 1, 1, 1, 1, 1, 1, 1, 1, 1, 1, 1, 1, 1, 1, 1, 1, 1, 1, 1, 1, 1, 1, 1, 1, 1, 1, 1, 1, 1, 1, 1, 1, 1, 1, 1, 1, 1, 1, 1])
me_sphere.materials.append(mat_pervane)
me_sphere.use_remesh_preserve_volume = False
me_sphere.use_remesh_preserve_attributes = False
me_sphere.use_mirror_vertex_groups = False
me_sphere.update()

# ---- objects
ob_point = bpy.data.objects.new('Point', light_point_001)
ob_sun = bpy.data.objects.new('Sun', light_sun)
ob_duvar = bpy.data.objects.new('duvar', me_cube)
ob_yuva = bpy.data.objects.new('yuva', me_cube_005)
ob_pervane = bpy.data.objects.new('pervane', me_sphere)
ob_camera = bpy.data.objects.new('Camera', cam_camera)

# ---- transforms, parenting, visibility, modifiers, constraints
ob_point.location = (9.364, -0.1042, 3.172)
ob_point.lineart.crease_threshold = 0.0
ob_sun.location = (0.02703, 0.02311, 10.05)
ob_sun.lineart.crease_threshold = 0.0
ob_duvar.location = (0.0, 0.0, 0.9741)
ob_duvar.scale = (5.0, 5.0, 1.0)
ob_duvar.lineart.crease_threshold = 0.0
ob_yuva.location = (0.0, 0.0, 0.05132)
ob_yuva.scale = (3.0, 0.1, 0.05)
ob_yuva.lineart.crease_threshold = 0.0
ob_pervane.location = (0.0, 0.0, 1.225)
ob_pervane.scale = (0.4, 0.4, 1.0)
ob_pervane.lineart.crease_threshold = 0.0
ob_camera.location = (0.6825, 0.02542, 19.88)
ob_camera.rotation_euler = (0.0, 0.0, 1.571)
ob_camera.lock_rotations_4d = False
ob_camera.empty_display_type = 'ARROWS'
ob_camera.color = (0.0, 0.0, 0.0, 0.0)
ob_camera.display_type = 'WIRE'
ob_camera.lineart.crease_threshold = 0.0

# ---- collection membership
col_collection_1.objects.link(ob_point)
col_collection_1.objects.link(ob_sun)
col_collection_1.objects.link(ob_duvar)
col_collection_1.objects.link(ob_yuva)
col_collection_1.objects.link(ob_pervane)
col_collection_1.objects.link(ob_camera)

# ---- scene / render settings (as saved in the file)
scene.camera = ob_camera
scene.frame_start = 1; scene.frame_end = 250; scene.frame_set(1)
scene.render.engine = 'BLENDER_EEVEE_NEXT'
scene.render.image_settings.color_mode = 'RGB'
scene.render.image_settings.compression = 90
scene.render.resolution_percentage = 50
scene.render.dither_intensity = 0.0
scene.render.bake_margin = 2
scene.cycles.use_denoising = False
scene.cycles.samples = 10
scene.cycles.sampling_pattern = 'TABULATED_SOBOL'
scene.cycles.light_sampling_threshold = 0.0
scene.cycles.use_adaptive_sampling = False
scene.cycles.use_light_tree = False
scene.cycles.blur_glossy = 0.0
scene.cycles.volume_bounces = 1
scene.cycles.pixel_filter_type = 'GAUSSIAN'
scene.cycles.sample_clamp_indirect = 0.0
scene.view_settings.view_transform = 'Standard'
bpy.context.view_layer.update()

